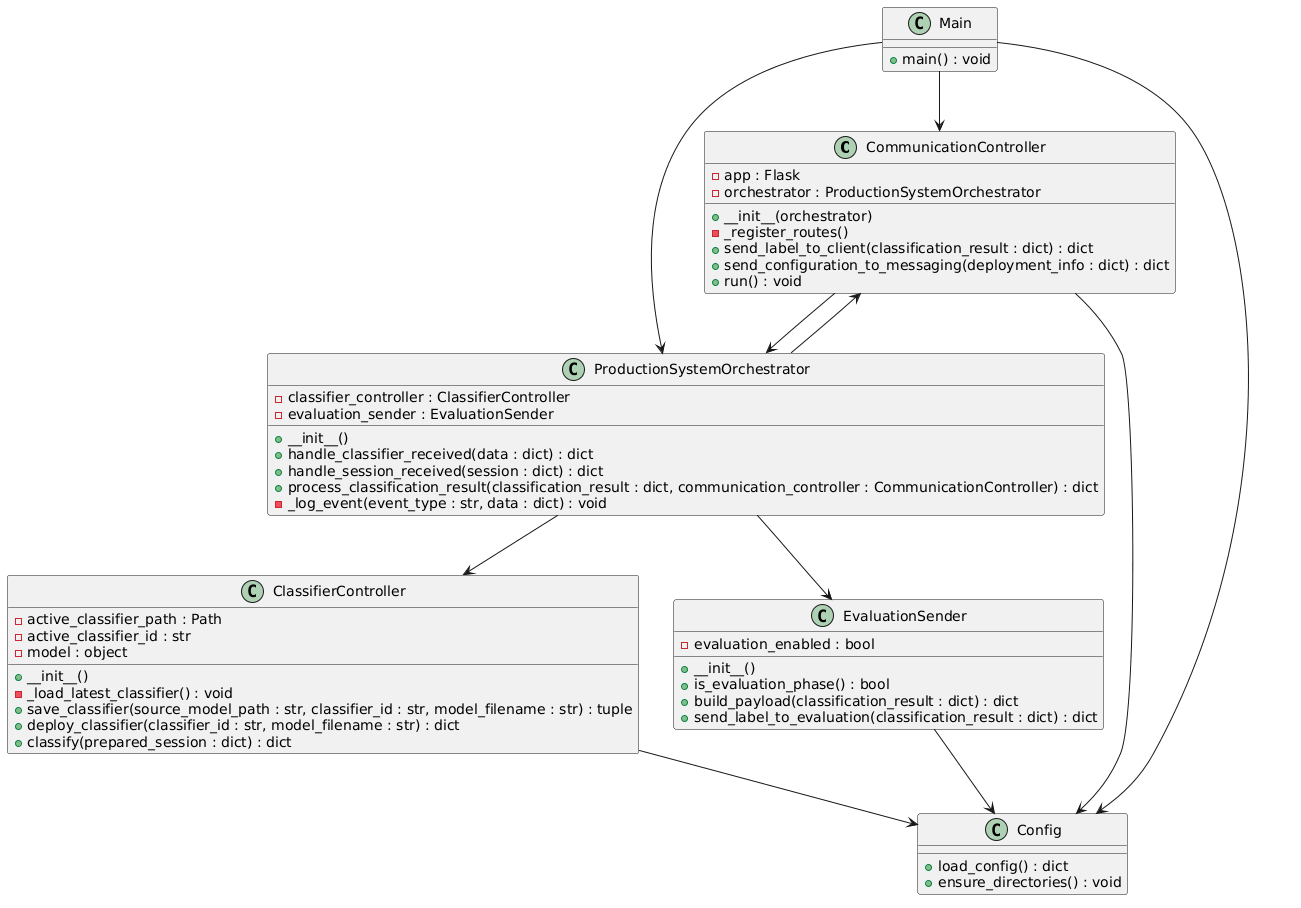

The diagram above was rendered by PlantUML. Its source (embedded in the PNG):
@startuml
class CommunicationController {
  - app : Flask
  - orchestrator : ProductionSystemOrchestrator
  + __init__(orchestrator)
  - _register_routes()
  + send_label_to_client(classification_result : dict) : dict
  + send_configuration_to_messaging(deployment_info : dict) : dict
  + run() : void
}

class ProductionSystemOrchestrator {
  - classifier_controller : ClassifierController
  - evaluation_sender : EvaluationSender
  + __init__()
  + handle_classifier_received(data : dict) : dict
  + handle_session_received(session : dict) : dict
  + process_classification_result(classification_result : dict, communication_controller : CommunicationController) : dict
  - _log_event(event_type : str, data : dict) : void
}

class ClassifierController {
  - active_classifier_path : Path
  - active_classifier_id : str
  - model : object
  + __init__()
  - _load_latest_classifier() : void
  + save_classifier(source_model_path : str, classifier_id : str, model_filename : str) : tuple
  + deploy_classifier(classifier_id : str, model_filename : str) : dict
  + classify(prepared_session : dict) : dict
}

class EvaluationSender {
  - evaluation_enabled : bool
  + __init__()
  + is_evaluation_phase() : bool
  + build_payload(classification_result : dict) : dict
  + send_label_to_evaluation(classification_result : dict) : dict
}

class Config {
  + load_config() : dict
  + ensure_directories() : void
}

class Main {
  + main() : void
}

Main --> Config
Main --> ProductionSystemOrchestrator
Main --> CommunicationController

CommunicationController --> ProductionSystemOrchestrator
ProductionSystemOrchestrator --> ClassifierController
ProductionSystemOrchestrator --> EvaluationSender
ProductionSystemOrchestrator --> CommunicationController

ClassifierController --> Config
EvaluationSender --> Config
CommunicationController --> Config
@enduml